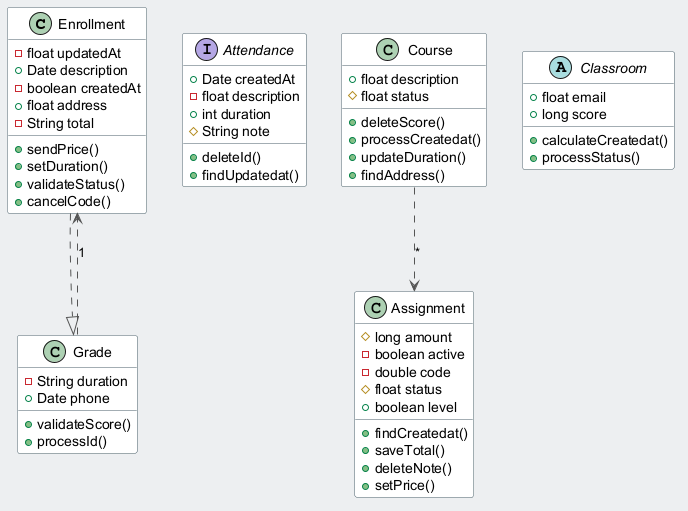

The diagram above was rendered by PlantUML. Its source (embedded in the PNG):
@startuml
skinparam backgroundColor #ECEFF1
skinparam classBackgroundColor #FFFFFF
skinparam classBorderColor #455A64
skinparam ArrowColor #555555
class Enrollment {
  -float updatedAt
  +Date description
  -boolean createdAt
  +float address
  -String total
  +sendPrice()
  +setDuration()
  +validateStatus()
  +cancelCode()
}
interface Attendance {
  +Date createdAt
  -float description
  +int duration
  #String note
  +deleteId()
  +findUpdatedat()
}
class Assignment {
  #long amount
  -boolean active
  -double code
  #float status
  +boolean level
  +findCreatedat()
  +saveTotal()
  +deleteNote()
  +setPrice()
}
abstract class Classroom {
  +float email
  +long score
  +calculateCreatedat()
  +processStatus()
}
class Course {
  +float description
  #float status
  +deleteScore()
  +processCreatedat()
  +updateDuration()
  +findAddress()
}
class Grade {
  -String duration
  +Date phone
  +validateScore()
  +processId()
}
Grade ..> Enrollment : "1"
Enrollment ..|> Grade
Course ..> Assignment : "*"
@enduml